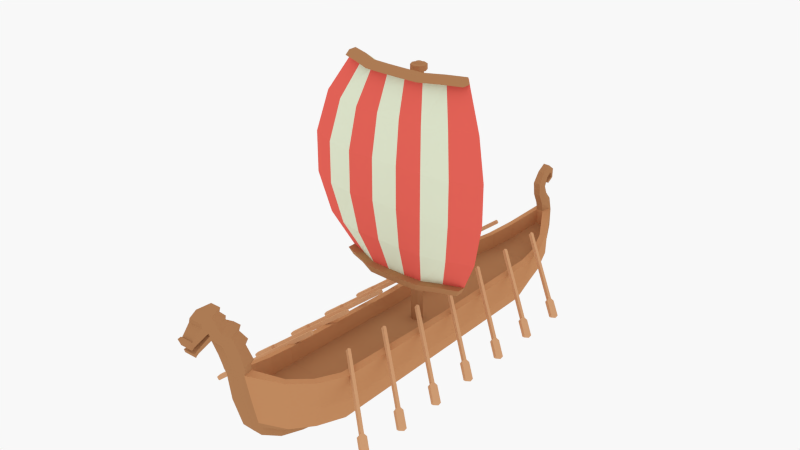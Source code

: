 # Source: Viking_boat.blend  (saved by Blender 2.76.0; exported with 4.5.12 LTS)
import bpy
from mathutils import Matrix  # noqa: F401  (used for matrix-valued properties, if any)

bpy.ops.wm.read_factory_settings(use_empty=True)
scene = bpy.context.scene
scene.name = 'Scene'

# ---- collections
col_collection_1 = bpy.data.collections.new('Collection 1'); scene.collection.children.link(col_collection_1)

# ---- materials (node trees are filled in below, after node groups)
mat_white = bpy.data.materials.new('White')
mat_white.alpha_threshold = 0.0
mat_white.diffuse_color = (0.7481, 0.8, 0.6152, 1.0)
mat_white.roughness = 0.5
mat_red = bpy.data.materials.new('Red')
mat_red.alpha_threshold = 0.0
mat_red.diffuse_color = (0.8, 0.1291, 0.0995, 1.0)
mat_red.roughness = 0.5
mat_darkwood = bpy.data.materials.new('DarkWood')
mat_darkwood.alpha_threshold = 0.0
mat_darkwood.diffuse_color = (0.4397, 0.2122, 0.09531, 1.0)
mat_darkwood.roughness = 0.5
mat_wood = bpy.data.materials.new('Wood')
mat_wood.alpha_threshold = 0.0
mat_wood.diffuse_color = (0.5583, 0.2664, 0.1195, 1.0)
mat_wood.roughness = 0.5
mat_lightwood = bpy.data.materials.new('LightWood')
mat_lightwood.alpha_threshold = 0.0
mat_lightwood.diffuse_color = (0.6584, 0.3613, 0.1878, 1.0)
mat_lightwood.roughness = 0.5

# ---- material node trees

# ---- world
world_world = bpy.data.worlds.new('World'); scene.world = world_world
world_world.color = (0.9404, 0.9404, 0.9404)
world_world.use_sun_shadow = False
world_world.sun_shadow_jitter_overblur = 0.0
world_world.cycles.sampling_method = 'MANUAL'
world_world.cycles.sample_map_resolution = 256

# ---- meshes
me_plane = bpy.data.meshes.new('Plane')
me_plane.from_pydata([(1.713, -0.3411, 2.83), (-1.713, -0.3411, 2.83), (1.713, -0.3411, -2.83), (-1.713, -0.3411, -2.83), (1.223, -0.518, 2.83), (0.734, -0.7596, 2.83), (0.2447, -0.7797, 2.83), (-0.2447, -0.7797, 2.83), (-0.734, -0.7596, 2.83), (-1.223, -0.518, 2.83), (-1.223, -0.518, -2.83), (-0.734, -0.7596, -2.83), (-0.2447, -0.7797, -2.83), (0.2447, -0.7797, -2.83), (0.734, -0.7596, -2.83), (1.223, -0.518, -2.83), (2.329, -0.711, -1.698), (2.612, -0.8716, -0.5661), (2.612, -0.8716, 0.5661), (2.329, -0.711, 1.698), (-2.329, -0.711, 1.698), (-2.612, -0.8716, 0.5661), (-2.612, -0.8716, -0.5661), (-2.329, -0.711, -1.698), (1.663, -0.99, 1.698), (1.866, -1.195, 0.5661), (1.866, -1.195, -0.5661), (1.663, -0.99, -1.698), (0.998, -1.15, 1.698), (1.119, -1.31, 0.5661), (1.119, -1.31, -0.5661), (0.998, -1.15, -1.698), (0.3327, -1.15, 1.698), (0.3731, -1.31, 0.5661), (0.3731, -1.31, -0.5661), (0.3327, -1.15, -1.698), (-0.3327, -1.15, 1.698), (-0.3731, -1.31, 0.5661), (-0.3731, -1.31, -0.5661), (-0.3327, -1.15, -1.698), (-0.998, -1.15, 1.698), (-1.119, -1.31, 0.5661), (-1.119, -1.31, -0.5661), (-0.998, -1.15, -1.698), (-1.663, -0.99, 1.698), (-1.866, -1.195, 0.5661), (-1.866, -1.195, -0.5661), (-1.663, -0.99, -1.698), (1.793, -0.3895, 2.682), (-1.793, -0.3895, 2.682), (1.281, -0.5798, 2.682), (0.7686, -0.8106, 2.682), (0.2562, -0.8282, 2.682), (-0.2562, -0.8282, 2.682), (-0.7686, -0.8106, 2.682), (-1.281, -0.5798, 2.682), (-1.825, -0.4084, -2.624), (1.303, -0.6039, -2.624), (0.7821, -0.8305, -2.624), (0.2607, -0.847, -2.624), (-0.2607, -0.847, -2.624), (-0.7821, -0.8305, -2.624), (-1.303, -0.6039, -2.624), (1.825, -0.4084, -2.624), (1.657, -0.2326, 2.733), (-1.657, -0.2326, 2.733), (1.656, -0.2327, -2.733), (-1.656, -0.2327, -2.733), (1.16, -0.411, 2.735), (0.6965, -0.639, 2.746), (0.2414, -0.6506, 2.759), (-0.2414, -0.6506, 2.759), (-0.6965, -0.639, 2.746), (-1.16, -0.411, 2.735), (-1.16, -0.4108, -2.735), (-0.6971, -0.6389, -2.747), (-0.2415, -0.6506, -2.759), (0.2415, -0.6506, -2.759), (0.6971, -0.6389, -2.747), (1.16, -0.4108, -2.735), (2.261, -0.5953, -1.626), (2.537, -0.7476, -0.5418), (2.537, -0.7476, 0.5418), (2.261, -0.5952, 1.626), (-2.261, -0.5952, 1.626), (-2.537, -0.7476, 0.5418), (-2.537, -0.7476, -0.5418), (-2.261, -0.5953, -1.626), (1.607, -0.8696, 1.627), (1.81, -1.063, 0.5427), (1.81, -1.063, -0.5427), (1.607, -0.8695, -1.627), (0.9737, -1.019, 1.638), (1.102, -1.171, 0.5472), (1.102, -1.171, -0.5472), (0.974, -1.019, -1.638), (0.332, -1.015, 1.646), (0.3731, -1.17, 0.5497), (0.3731, -1.17, -0.5497), (0.332, -1.015, -1.646), (-0.332, -1.015, 1.646), (-0.3731, -1.17, 0.5497), (-0.3731, -1.17, -0.5497), (-0.332, -1.015, -1.646), (-0.9737, -1.019, 1.638), (-1.102, -1.171, 0.5472), (-1.102, -1.171, -0.5472), (-0.974, -1.019, -1.638), (-1.607, -0.8696, 1.627), (-1.81, -1.063, 0.5427), (-1.81, -1.063, -0.5427), (-1.607, -0.8695, -1.627), (1.735, -0.2821, 2.584), (-1.735, -0.2821, 2.584), (1.221, -0.4711, 2.587), (0.7348, -0.6892, 2.598), (0.2538, -0.699, 2.611), (-0.2538, -0.699, 2.611), (-0.7348, -0.6892, 2.598), (-1.221, -0.4711, 2.587), (-1.766, -0.3011, -2.526), (1.244, -0.495, -2.53), (0.7488, -0.709, -2.541), (0.2584, -0.7178, -2.553), (-0.2584, -0.7178, -2.553), (-0.7488, -0.709, -2.541), (-1.244, -0.495, -2.53), (1.766, -0.3011, -2.526), (1.793, -0.6231, 2.682), (1.713, -0.5747, 2.83), (-1.223, -0.7517, 2.83), (-1.713, -0.5747, 2.83), (-1.825, -0.642, -2.624), (-1.713, -0.5747, -2.83), (1.223, -0.7517, -2.83), (1.713, -0.5747, -2.83), (1.223, -0.7517, 2.83), (0.734, -0.9932, 2.83), (0.2447, -1.013, 2.83), (-0.2447, -1.013, 2.83), (-0.734, -0.9932, 2.83), (-1.223, -0.7517, -2.83), (-0.734, -0.9932, -2.83), (-0.2447, -1.013, -2.83), (0.2447, -1.013, -2.83), (0.734, -0.9932, -2.83), (1.303, -0.8375, -2.624), (0.7821, -1.064, -2.624), (0.2607, -1.081, -2.624), (-0.2607, -1.081, -2.624), (-0.7821, -1.064, -2.624), (-1.303, -0.8375, -2.624), (-1.793, -0.6231, 2.682), (1.281, -0.8135, 2.682), (0.7686, -1.044, 2.682), (0.2562, -1.062, 2.682), (-0.2562, -1.062, 2.682), (-0.7686, -1.044, 2.682), (-1.281, -0.8135, 2.682), (1.825, -0.642, -2.624)], [], [(52, 51, 154, 155), (60, 61, 150, 149), (11, 12, 143, 142), (51, 50, 153, 154), (61, 62, 151, 150), (10, 11, 142, 141), (50, 48, 128, 153), (54, 55, 44, 40), (40, 44, 45, 41), (41, 45, 46, 42), (42, 46, 47, 43), (53, 54, 40, 36), (36, 40, 41, 37), (37, 41, 42, 38), (38, 42, 43, 39), (52, 53, 36, 32), (32, 36, 37, 33), (33, 37, 38, 34), (34, 38, 39, 35), (51, 52, 32, 28), (28, 32, 33, 29), (29, 33, 34, 30), (30, 34, 35, 31), (50, 51, 28, 24), (24, 28, 29, 25), (25, 29, 30, 26), (26, 30, 31, 27), (48, 50, 24, 19), (19, 24, 25, 18), (18, 25, 26, 17), (17, 26, 27, 16), (55, 49, 20, 44), (44, 20, 21, 45), (45, 21, 22, 46), (46, 22, 23, 47), (2, 63, 159, 135), (3, 10, 141, 133), (49, 55, 158, 152), (8, 9, 130, 140), (7, 8, 140, 139), (6, 7, 139, 138), (5, 6, 138, 137), (43, 47, 62, 61), (39, 43, 61, 60), (35, 39, 60, 59), (31, 35, 59, 58), (27, 31, 58, 57), (16, 27, 57, 63), (47, 23, 56, 62), (74, 67, 120, 126), (66, 79, 121, 127), (79, 78, 122, 121), (78, 77, 123, 122), (77, 76, 124, 123), (76, 75, 125, 124), (75, 74, 126, 125), (104, 108, 119, 118), (105, 109, 108, 104), (106, 110, 109, 105), (107, 111, 110, 106), (100, 104, 118, 117), (101, 105, 104, 100), (102, 106, 105, 101), (103, 107, 106, 102), (96, 100, 117, 116), (97, 101, 100, 96), (98, 102, 101, 97), (99, 103, 102, 98), (92, 96, 116, 115), (93, 97, 96, 92), (94, 98, 97, 93), (95, 99, 98, 94), (88, 92, 115, 114), (89, 93, 92, 88), (90, 94, 93, 89), (91, 95, 94, 90), (83, 88, 114, 112), (82, 89, 88, 83), (81, 90, 89, 82), (80, 91, 90, 81), (108, 84, 113, 119), (109, 85, 84, 108), (110, 86, 85, 109), (111, 87, 86, 110), (119, 113, 65, 73), (112, 114, 68, 64), (114, 115, 69, 68), (115, 116, 70, 69), (116, 117, 71, 70), (117, 118, 72, 71), (118, 119, 73, 72), (125, 126, 111, 107), (124, 125, 107, 103), (123, 124, 103, 99), (122, 123, 99, 95), (121, 122, 95, 91), (127, 121, 91, 80), (126, 120, 87, 111), (0, 48, 112, 64), (1, 9, 73, 65), (3, 56, 120, 67), (2, 15, 79, 66), (4, 0, 64, 68), (5, 4, 68, 69), (6, 5, 69, 70), (7, 6, 70, 71), (8, 7, 71, 72), (9, 8, 72, 73), (10, 3, 67, 74), (11, 10, 74, 75), (12, 11, 75, 76), (13, 12, 76, 77), (14, 13, 77, 78), (15, 14, 78, 79), (16, 63, 127, 80), (17, 16, 80, 81), (18, 17, 81, 82), (19, 18, 82, 83), (20, 49, 113, 84), (21, 20, 84, 85), (22, 21, 85, 86), (23, 22, 86, 87), (48, 19, 83, 112), (49, 1, 65, 113), (56, 23, 87, 120), (63, 2, 66, 127), (151, 132, 133, 141), (159, 146, 134, 135), (146, 147, 145, 134), (147, 148, 144, 145), (148, 149, 143, 144), (149, 150, 142, 143), (150, 151, 141, 142), (130, 131, 152, 158), (129, 136, 153, 128), (136, 137, 154, 153), (137, 138, 155, 154), (138, 139, 156, 155), (139, 140, 157, 156), (140, 130, 158, 157), (12, 13, 144, 143), (59, 60, 149, 148), (48, 0, 129, 128), (53, 52, 155, 156), (13, 14, 145, 144), (58, 59, 148, 147), (9, 1, 131, 130), (54, 53, 156, 157), (14, 15, 134, 145), (57, 58, 147, 146), (56, 3, 133, 132), (55, 54, 157, 158), (1, 49, 152, 131), (63, 57, 146, 159), (15, 2, 135, 134), (62, 56, 132, 151), (0, 4, 136, 129), (4, 5, 137, 136)])
me_plane.polygons.foreach_set('material_index', [2, 2, 2, 2, 2, 2, 2, 0, 0, 0, 0, 1, 1, 1, 1, 0, 0, 0, 0, 1, 1, 1, 1, 0, 0, 0, 0, 1, 1, 1, 1, 1, 1, 1, 1, 2, 2, 2, 2, 2, 2, 2, 0, 1, 0, 1, 0, 1, 1, 1, 1, 0, 1, 0, 1, 0, 0, 0, 0, 0, 1, 1, 1, 1, 0, 0, 0, 0, 1, 1, 1, 1, 0, 0, 0, 0, 1, 1, 1, 1, 1, 1, 1, 1, 1, 1, 0, 1, 0, 1, 0, 0, 1, 0, 1, 0, 1, 1, 1, 1, 1, 1, 1, 0, 1, 0, 1, 0, 1, 0, 1, 0, 1, 0, 1, 1, 1, 1, 1, 1, 1, 1, 1, 1, 1, 1, 2, 2, 2, 2, 2, 2, 2, 2, 2, 2, 2, 2, 2, 2, 2, 2, 2, 2, 2, 2, 2, 2, 2, 2, 2, 2, 2, 2, 2, 2, 2, 2])
me_plane.materials.append(mat_white)
me_plane.materials.append(mat_red)
me_plane.materials.append(mat_darkwood)
me_plane.use_remesh_preserve_volume = False
me_plane.use_remesh_preserve_attributes = False
me_plane.use_mirror_vertex_groups = False
me_plane.update()
me_cylinder = bpy.data.meshes.new('Cylinder')
me_cylinder.from_pydata([(0.1359, 0.04125, 0.05181), (0.7729, 0.04125, 0.2887), (0.7729, -3.639, 0.2887), (0.1904, -3.638, 0.05181), (0.7729, 3.721, 0.2887), (1.03, -3.73, 1.002), (0.1418, -3.638, -0.05107), (0.08739, 0.04125, -0.05107), (0.6247, -4.499, 0.4539), (0.1904, 3.721, 0.05181), (1.03, 3.721, 0.8671), (1.03, 0.04125, 0.8671), (0.8816, -4.613, 1.194), (0.1418, 3.721, -0.05107), (0.1429, -4.482, 0.1041), (-0.1418, -3.638, -0.05107), (-0.08739, 0.04125, -0.05107), (0.1915, -4.486, 0.267), (0.6247, 4.565, 0.4539), (0.8816, 4.565, 0.9263), (1.03, 3.721, 1.527), (1.03, 0.04125, 1.527), (1.03, -3.759, 1.682), (0.8816, -4.651, 1.886), (-0.1418, 3.721, -0.05107), (0.1429, 4.565, 0.1041), (-0.1429, -4.482, 0.1041), (-0.1359, 0.04125, 0.05181), (-0.1904, -3.638, 0.05181), (0.4359, -5.235, 0.6956), (0.6457, -5.342, 1.502), (0.1915, 4.565, 0.267), (0.8816, 4.565, 1.527), (0.8382, 3.768, 1.548), (0.8382, 0.04125, 1.548), (0.6457, -5.436, 2.179), (-0.1904, 3.721, 0.05181), (-0.1429, 4.565, 0.1041), (0.1486, -5.214, 0.3451), (-0.1486, -5.214, 0.3451), (-0.7729, -3.639, 0.2887), (0.1972, -5.223, 0.5422), (0.4359, 5.294, 0.6948), (0.6457, 5.294, 1.081), (0.6457, 5.294, 1.684), (0.7064, 4.518, 1.548), (0.8382, 3.768, 1.094), (0.8382, 0.04125, 1.094), (0.8382, -3.814, 1.728), (0.7064, -4.604, 1.908), (-0.7729, 3.721, 0.2887), (-0.1486, 5.294, 0.3451), (0.1486, 5.294, 0.3451), (0.1368, -5.819, 0.7307), (-0.1368, -5.819, 0.7307), (-0.1915, -4.486, 0.267), (-0.7729, 0.04125, 0.2887), (-0.6247, -4.499, 0.4539), (0.1985, -5.944, 1.178), (0.2184, -6.119, 1.886), (0.1959, -6.258, 2.643), (0.1972, 5.294, 0.5422), (0.2184, 6.054, 1.596), (0.1959, 6.096, 2.096), (0.4967, 5.166, 1.688), (0.7064, 4.518, 1.094), (-0.8382, 0.04125, 1.094), (-0.1463, 0.04125, 1.094), (-0.1, 0.1529, 1.094), (0.01163, 0.1992, 1.094), (0.1233, 0.1529, 1.094), (0.1695, 0.04125, 1.094), (-0.8382, 3.768, 1.094), (0.8382, -3.794, 1.243), (0.4967, -5.308, 2.182), (-0.6247, 4.565, 0.4539), (-0.1915, 4.565, 0.267), (-0.1368, 5.89, 0.7307), (0.1368, 5.89, 0.7307), (0.1499, -6.097, 1.064), (-0.1499, -6.097, 1.064), (-0.1972, -5.223, 0.5422), (-1.03, -3.73, 1.002), (-0.8816, -4.613, 1.194), (0.1853, -5.846, 0.9879), (0.1985, 5.992, 1.161), (0.09693, 5.879, 2.054), (0.4967, 5.166, 1.233), (-0.7064, 4.518, 1.094), (-0.8382, 3.768, 1.548), (-0.8382, 0.04125, 1.548), (-0.8382, -3.794, 1.243), (0.1233, -0.0704, 1.098), (0.01163, -0.1166, 1.1), (-0.1, -0.0704, 1.098), (0.7064, -4.582, 1.382), (-1.03, 0.04125, 0.8671), (-1.03, 3.721, 0.8671), (-0.8816, 4.565, 0.9263), (-0.1972, 5.294, 0.5422), (-0.1499, 6.15, 1.058), (0.1499, 6.15, 1.058), (0.1698, -6.345, 1.904), (-0.1698, -6.345, 1.904), (-0.1853, -5.846, 0.9879), (-0.4359, -5.235, 0.6956), (-0.6457, -5.342, 1.502), (0.1473, -6.467, 2.682), (0.09693, -5.94, 2.594), (0.1853, 5.902, 0.9879), (0.1698, 6.212, 1.493), (0.1473, 6.254, 1.993), (0.132, 6.033, 2.376), (0.09693, 5.879, 1.6), (-0.4967, 5.166, 1.233), (-0.7064, 4.518, 1.548), (-1.03, 3.721, 1.527), (-1.03, 0.04125, 1.527), (-0.8382, -3.814, 1.728), (-0.7064, -4.582, 1.382), (0.4967, -5.23, 1.521), (-0.4359, 5.294, 0.6948), (-0.6457, 5.294, 1.081), (-0.1853, 5.902, 0.9879), (-0.1698, 6.212, 1.493), (-0.1473, -6.467, 2.682), (-0.1985, -5.944, 1.178), (-1.03, -3.759, 1.682), (-0.8816, -4.651, 1.886), (-0.6457, -5.436, 2.179), (0.2276, -6.258, 2.806), (0.1073, -5.951, 2.777), (-0.1473, 6.254, 1.993), (0.1328, 6.174, 2.401), (0.09958, 5.821, 2.315), (-0.09693, 5.879, 2.054), (-0.09693, 5.879, 1.6), (-0.4967, 5.166, 1.688), (-0.8816, 4.565, 1.527), (-0.7064, -4.604, 1.908), (-0.4967, -5.23, 1.521), (-0.6457, 5.294, 1.684), (-0.2184, 6.054, 1.596), (-0.1985, 5.992, 1.161), (0.1686, -6.516, 2.827), (-0.1686, -6.516, 2.827), (-0.2184, -6.119, 1.886), (-0.1959, -6.258, 2.643), (-0.09693, -5.94, 2.594), (-0.1073, -5.951, 2.777), (0.09693, -5.942, 1.888), (-0.1959, 6.096, 2.096), (-0.1328, 6.174, 2.401), (-0.09958, 5.821, 2.315), (0.1325, 5.853, 2.647), (0.1331, 5.972, 2.639), (-0.4967, -5.308, 2.182), (-0.09693, -5.942, 1.888), (0.1698, -6.526, 2.885), (-0.1698, -6.526, 2.885), (-0.2276, -6.258, 2.806), (0.2288, -6.268, 2.863), (0.1085, -5.865, 2.844), (-0.1085, -5.865, 2.844), (-0.1331, 5.972, 2.639), (0.09979, 5.669, 2.64), (-0.09979, 5.669, 2.64), (-0.132, 6.033, 2.376), (0.1701, -6.629, 3.23), (-0.1701, -6.629, 3.23), (-0.2288, -6.268, 2.863), (0.2291, -6.376, 3.284), (-0.1088, -6.073, 3.345), (0.1088, -6.073, 3.345), (-0.1333, 5.878, 2.877), (0.1333, 5.878, 2.877), (0.09992, 5.623, 3.018), (-0.09992, 5.623, 3.018), (-0.1325, 5.853, 2.647), (0.1327, 5.781, 2.939), (0.1701, -6.643, 3.272), (-0.1701, -6.643, 3.272), (-0.2291, -6.376, 3.284), (-0.08713, -5.971, 3.435), (0.08713, -5.971, 3.435), (-0.1296, 5.978, 3.133), (0.1296, 5.978, 3.133), (0.09624, 5.835, 3.309), (-0.09624, 5.835, 3.309), (-0.1327, 5.781, 2.939), (0.2292, -6.39, 3.325), (0.1705, -6.784, 3.665), (-0.1705, -6.784, 3.665), (-0.2292, -6.39, 3.325), (-0.1092, -6.229, 3.779), (0.1092, -6.229, 3.779), (-0.1276, 6.115, 3.244), (0.1276, 6.115, 3.244), (0.129, 5.928, 3.204), (0.09421, 6.1, 3.47), (-0.09421, 6.1, 3.47), (-0.129, 5.928, 3.204), (0.2295, -6.531, 3.718), (0.1739, -6.836, 3.717), (-0.1739, -6.836, 3.717), (-0.2295, -6.531, 3.718), (-0.1126, -6.176, 3.905), (0.1126, -6.176, 3.905), (-0.1083, 6.237, 3.164), (0.1083, 6.237, 3.164), (0.127, 6.115, 3.331), (0.08523, 6.337, 3.285), (-0.08523, 6.337, 3.285), (-0.127, 6.115, 3.331), (0.2329, -6.591, 3.799), (0.1883, -7.058, 3.976), (-0.1883, -7.058, 3.976), (-0.2329, -6.591, 3.799), (-0.127, -6.532, 4.15), (0.127, -6.532, 4.15), (-0.09121, 6.256, 3.05), (0.09121, 6.256, 3.05), (0.1079, 6.278, 3.208), (0.07667, 6.342, 3.001), (-0.07667, 6.342, 3.001), (-0.1079, 6.278, 3.208), (0.2473, -6.855, 4.052), (0.1422, -7.399, 3.8), (-0.1422, -7.399, 3.8), (-0.2473, -6.855, 4.052), (-0.1322, -6.598, 4.261), (0.1322, -6.598, 4.261), (-0.09034, 6.074, 2.952), (0.09034, 6.074, 2.952), (0.09093, 6.287, 3.029), (0.0758, 6.142, 2.88), (-0.0758, 6.142, 2.88), (-0.09093, 6.287, 3.029), (0.2525, -6.908, 4.179), (0.1473, -7.459, 3.877), (0.1055, -7.431, 3.732), (-0.1055, -7.431, 3.732), (-0.1473, -7.459, 3.877), (-0.2525, -6.908, 4.179), (-0.1357, -6.585, 4.342), (0.1357, -6.585, 4.342), (-0.09007, 6.098, 2.923), (0.09007, 6.098, 2.923), (0.1935, -7.107, 4.103), (0.1711, -7.538, 3.848), (0.119, -7.464, 3.711), (-0.119, -7.464, 3.711), (-0.1935, -7.107, 4.103), (-0.1711, -7.538, 3.848), (-0.1444, -6.755, 4.523), (0.1444, -6.755, 4.523), (0.256, -6.944, 4.266), (0.1659, -7.514, 3.762), (-0.1659, -7.514, 3.762), (-0.256, -6.944, 4.266), (-0.1421, -6.725, 4.614), (0.1421, -6.725, 4.614), (0.197, -7.141, 4.19), (-0.197, -7.141, 4.19), (-0.2647, -7.034, 4.479), (-0.2438, -7.063, 4.564), (0.2438, -7.063, 4.564), (0.2647, -7.034, 4.479), (0.1508, -7.513, 4.005), (-0.1508, -7.513, 4.005), (-0.1939, -7.293, 4.484), (0.1939, -7.293, 4.484), (0.2056, -7.31, 4.381), (-0.1595, -7.569, 4.146), (0.1595, -7.569, 4.146), (0.1724, -7.591, 3.974), (-0.1724, -7.591, 3.974), (-0.2056, -7.31, 4.381), (-0.1811, -7.646, 4.115), (0.1811, -7.646, 4.115), (-0.1794, -7.663, 4.158), (-0.1578, -7.586, 4.189), (0.1578, -7.586, 4.189), (0.1794, -7.663, 4.158), (0.5469, -3.336, 1.969), (0.5861, -3.265, 1.943), (2.059, -4.473, 0.8682), (2.019, -4.543, 0.8938), (2.083, -4.546, 0.9837), (0.6103, -3.338, 2.058), (0.5515, -3.3, 1.988), (0.567, -3.273, 1.978), (0.6495, -3.268, 2.033), (2.122, -4.476, 0.9582), (2.13, -4.454, 0.8187), (2.031, -4.631, 0.8826), (2.095, -4.633, 0.9726), (0.5948, -3.302, 2.049), (0.6103, -3.274, 2.039), (2.193, -4.457, 0.9086), (2.45, -4.716, 0.5853), (2.351, -4.893, 0.6493), (2.415, -4.896, 0.7392), (2.513, -4.719, 0.6752), (2.47, -4.763, 0.5976), (2.402, -4.884, 0.6414), (2.439, -4.886, 0.6941), (2.507, -4.765, 0.6503), (0.5469, -2.031, 1.969), (0.5861, -1.96, 1.943), (2.059, -3.168, 0.8682), (2.019, -3.239, 0.8938), (2.083, -3.242, 0.9837), (0.6103, -2.034, 2.058), (0.5515, -1.996, 1.988), (0.567, -1.968, 1.978), (0.6495, -1.963, 2.033), (2.122, -3.171, 0.9582), (2.13, -3.149, 0.8187), (2.031, -3.326, 0.8826), (2.095, -3.329, 0.9726), (0.5948, -1.998, 2.049), (0.6103, -1.97, 2.039), (2.193, -3.152, 0.9086), (2.45, -3.412, 0.5853), (2.351, -3.588, 0.6493), (2.415, -3.591, 0.7392), (2.513, -3.414, 0.6752), (2.47, -3.458, 0.5976), (2.402, -3.58, 0.6414), (2.439, -3.581, 0.6941), (2.507, -3.46, 0.6503), (0.5469, -0.7265, 1.969), (0.5861, -0.6559, 1.943), (2.059, -1.864, 0.8682), (2.019, -1.934, 0.8938), (2.083, -1.937, 0.9837), (0.6103, -0.7292, 2.058), (0.5515, -0.6914, 1.988), (0.567, -0.6636, 1.978), (0.6495, -0.6587, 2.033), (2.122, -1.867, 0.9582), (2.13, -1.845, 0.8187), (2.031, -2.022, 0.8826), (2.095, -2.024, 0.9726), (0.5948, -0.6933, 2.049), (0.6103, -0.6654, 2.039), (2.193, -1.848, 0.9086), (2.45, -2.107, 0.5853), (2.351, -2.284, 0.6493), (2.415, -2.287, 0.7392), (2.513, -2.11, 0.6752), (2.47, -2.154, 0.5976), (2.402, -2.275, 0.6414), (2.439, -2.277, 0.6941), (2.507, -2.156, 0.6503), (0.5469, 0.578, 1.969), (0.5861, 0.6486, 1.943), (2.059, -0.5593, 0.8682), (2.019, -0.6299, 0.8938), (2.083, -0.6326, 0.9837), (0.6103, 0.5753, 2.058), (0.5515, 0.6131, 1.988), (0.567, 0.6409, 1.978), (0.6495, 0.6458, 2.033), (2.122, -0.562, 0.9582), (2.13, -0.5403, 0.8187), (2.031, -0.717, 0.8826), (2.095, -0.7198, 0.9726), (0.5948, 0.6112, 2.049), (0.6103, 0.6391, 2.039), (2.193, -0.543, 0.9086), (2.45, -0.8026, 0.5853), (2.351, -0.9793, 0.6493), (2.415, -0.9821, 0.7392), (2.513, -0.8053, 0.6752), (2.47, -0.8495, 0.5976), (2.402, -0.9705, 0.6414), (2.439, -0.9721, 0.6941), (2.507, -0.8511, 0.6503), (0.5469, 1.882, 1.969), (0.5861, 1.953, 1.943), (2.059, 0.7452, 0.8682), (2.019, 0.6746, 0.8938), (2.083, 0.6719, 0.9837), (0.6103, 1.88, 2.058), (0.5515, 1.918, 1.988), (0.567, 1.945, 1.978), (0.6495, 1.95, 2.033), (2.122, 0.7425, 0.9582), (2.13, 0.7642, 0.8187), (2.031, 0.5875, 0.8826), (2.095, 0.5847, 0.9726), (0.5948, 1.916, 2.049), (0.6103, 1.944, 2.039), (2.193, 0.7615, 0.9086), (2.45, 0.5019, 0.5853), (2.351, 0.3252, 0.6493), (2.415, 0.3224, 0.7392), (2.513, 0.4992, 0.6752), (2.47, 0.455, 0.5976), (2.402, 0.334, 0.6414), (2.439, 0.3324, 0.6941), (2.507, 0.4534, 0.6503), (0.5469, 3.187, 1.969), (0.5861, 3.258, 1.943), (2.059, 2.05, 0.8682), (2.019, 1.979, 0.8938), (2.083, 1.976, 0.9837), (0.6103, 3.184, 2.058), (0.5515, 3.222, 1.988), (0.567, 3.25, 1.978), (0.6495, 3.255, 2.033), (2.122, 2.047, 0.9582), (2.13, 2.069, 0.8187), (2.031, 1.892, 0.8826), (2.095, 1.889, 0.9726), (0.5948, 3.22, 2.049), (0.6103, 3.248, 2.039), (2.193, 2.066, 0.9086), (2.45, 1.806, 0.5853), (2.351, 1.63, 0.6493), (2.415, 1.627, 0.7392), (2.513, 1.804, 0.6752), (2.47, 1.76, 0.5976), (2.402, 1.638, 0.6414), (2.439, 1.637, 0.6941), (2.507, 1.758, 0.6503), (0.5469, 4.491, 1.969), (0.5861, 4.562, 1.943), (2.059, 3.354, 0.8682), (2.019, 3.284, 0.8938), (2.083, 3.281, 0.9837), (0.6103, 4.489, 2.058), (0.5515, 4.527, 1.988), (0.567, 4.554, 1.978), (0.6495, 4.559, 2.033), (2.122, 3.351, 0.9582), (2.13, 3.373, 0.8187), (2.031, 3.196, 0.8826), (2.095, 3.194, 0.9726), (0.5948, 4.525, 2.049), (0.6103, 4.553, 2.039), (2.193, 3.37, 0.9086), (2.45, 3.111, 0.5853), (2.351, 2.934, 0.6493), (2.415, 2.931, 0.7392), (2.513, 3.108, 0.6752), (2.47, 3.064, 0.5976), (2.402, 2.943, 0.6414), (2.439, 2.941, 0.6941), (2.507, 3.062, 0.6503), (-0.5469, -3.336, 1.969), (-2.019, -4.543, 0.8938), (-2.059, -4.473, 0.8682), (-0.5861, -3.265, 1.943), (-0.567, -3.273, 1.978), (-0.5515, -3.3, 1.988), (-2.083, -4.546, 0.9837), (-0.6103, -3.338, 2.058), (-2.031, -4.631, 0.8826), (-2.13, -4.454, 0.8187), (-0.6495, -3.268, 2.033), (-2.122, -4.476, 0.9582), (-0.6103, -3.274, 2.039), (-0.5948, -3.302, 2.049), (-2.095, -4.633, 0.9726), (-2.351, -4.893, 0.6493), (-2.45, -4.716, 0.5853), (-2.193, -4.457, 0.9086), (-2.415, -4.896, 0.7392), (-2.402, -4.884, 0.6414), (-2.47, -4.763, 0.5976), (-2.513, -4.719, 0.6752), (-2.439, -4.886, 0.6941), (-2.507, -4.765, 0.6503), (-0.5469, -2.031, 1.969), (-2.019, -3.239, 0.8938), (-2.059, -3.168, 0.8682), (-0.5861, -1.96, 1.943), (-0.567, -1.968, 1.978), (-0.5515, -1.996, 1.988), (-2.083, -3.242, 0.9837), (-0.6103, -2.034, 2.058), (-2.031, -3.326, 0.8826), (-2.13, -3.149, 0.8187), (-0.6495, -1.963, 2.033), (-2.122, -3.171, 0.9582), (-0.6103, -1.97, 2.039), (-0.5948, -1.998, 2.049), (-2.095, -3.329, 0.9726), (-2.351, -3.588, 0.6493), (-2.45, -3.412, 0.5853), (-2.193, -3.152, 0.9086), (-2.415, -3.591, 0.7392), (-2.402, -3.58, 0.6414), (-2.47, -3.458, 0.5976), (-2.513, -3.414, 0.6752), (-2.439, -3.581, 0.6941), (-2.507, -3.46, 0.6503), (-0.5469, -0.7265, 1.969), (-2.019, -1.934, 0.8938), (-2.059, -1.864, 0.8682), (-0.5861, -0.6559, 1.943), (-0.567, -0.6636, 1.978), (-0.5515, -0.6914, 1.988), (-2.083, -1.937, 0.9837), (-0.6103, -0.7292, 2.058), (-2.031, -2.022, 0.8826), (-2.13, -1.845, 0.8187), (-0.6495, -0.6587, 2.033), (-2.122, -1.867, 0.9582), (-0.6103, -0.6654, 2.039), (-0.5948, -0.6933, 2.049), (-2.095, -2.024, 0.9726), (-2.351, -2.284, 0.6493), (-2.45, -2.107, 0.5853), (-2.193, -1.848, 0.9086), (-2.415, -2.287, 0.7392), (-2.402, -2.275, 0.6414), (-2.47, -2.154, 0.5976), (-2.513, -2.11, 0.6752), (-2.439, -2.277, 0.6941), (-2.507, -2.156, 0.6503), (-0.5469, 0.578, 1.969), (-2.019, -0.6299, 0.8938), (-2.059, -0.5593, 0.8682), (-0.5861, 0.6486, 1.943), (-0.567, 0.6409, 1.978), (-0.5515, 0.6131, 1.988), (-2.083, -0.6326, 0.9837), (-0.6103, 0.5753, 2.058), (-2.031, -0.717, 0.8826), (-2.13, -0.5403, 0.8187), (-0.6495, 0.6458, 2.033), (-2.122, -0.562, 0.9582), (-0.6103, 0.6391, 2.039), (-0.5948, 0.6112, 2.049), (-2.095, -0.7198, 0.9726), (-2.351, -0.9793, 0.6493), (-2.45, -0.8026, 0.5853), (-2.193, -0.543, 0.9086), (-2.415, -0.9821, 0.7392), (-2.402, -0.9705, 0.6414), (-2.47, -0.8495, 0.5976), (-2.513, -0.8053, 0.6752), (-2.439, -0.9721, 0.6941), (-2.507, -0.8511, 0.6503), (-0.5469, 1.882, 1.969), (-2.019, 0.6746, 0.8938), (-2.059, 0.7452, 0.8682), (-0.5861, 1.953, 1.943), (-0.567, 1.945, 1.978), (-0.5515, 1.918, 1.988), (-2.083, 0.6719, 0.9837), (-0.6103, 1.88, 2.058), (-2.031, 0.5875, 0.8826), (-2.13, 0.7642, 0.8187), (-0.6495, 1.95, 2.033), (-2.122, 0.7425, 0.9582), (-0.6103, 1.944, 2.039), (-0.5948, 1.916, 2.049), (-2.095, 0.5847, 0.9726), (-2.351, 0.3252, 0.6493), (-2.45, 0.5019, 0.5853), (-2.193, 0.7615, 0.9086), (-2.415, 0.3224, 0.7392), (-2.402, 0.334, 0.6414), (-2.47, 0.455, 0.5976), (-2.513, 0.4992, 0.6752), (-2.439, 0.3324, 0.6941), (-2.507, 0.4534, 0.6503), (-0.5469, 3.187, 1.969), (-2.019, 1.979, 0.8938), (-2.059, 2.05, 0.8682), (-0.5861, 3.258, 1.943), (-0.567, 3.25, 1.978), (-0.5515, 3.222, 1.988), (-2.083, 1.976, 0.9837), (-0.6103, 3.184, 2.058), (-2.031, 1.892, 0.8826), (-2.13, 2.069, 0.8187), (-0.6495, 3.255, 2.033), (-2.122, 2.047, 0.9582), (-0.6103, 3.248, 2.039), (-0.5948, 3.22, 2.049), (-2.095, 1.889, 0.9726), (-2.351, 1.63, 0.6493), (-2.45, 1.806, 0.5853), (-2.193, 2.066, 0.9086), (-2.415, 1.627, 0.7392), (-2.402, 1.638, 0.6414), (-2.47, 1.76, 0.5976), (-2.513, 1.804, 0.6752), (-2.439, 1.637, 0.6941), (-2.507, 1.758, 0.6503), (-0.5469, 4.491, 1.969), (-2.019, 3.284, 0.8938), (-2.059, 3.354, 0.8682), (-0.5861, 4.562, 1.943), (-0.567, 4.554, 1.978), (-0.5515, 4.527, 1.988), (-2.083, 3.281, 0.9837), (-0.6103, 4.489, 2.058), (-2.031, 3.196, 0.8826), (-2.13, 3.373, 0.8187), (-0.6495, 4.559, 2.033), (-2.122, 3.351, 0.9582), (-0.6103, 4.553, 2.039), (-0.5948, 4.525, 2.049), (-2.095, 3.194, 0.9726), (-2.351, 2.934, 0.6493), (-2.45, 3.111, 0.5853), (-2.193, 3.37, 0.9086), (-2.415, 2.931, 0.7392), (-2.402, 2.943, 0.6414), (-2.47, 3.064, 0.5976), (-2.513, 3.108, 0.6752), (-2.439, 2.941, 0.6941), (-2.507, 3.062, 0.6503), (-0.07838, 0.1313, 8.021), (-0.1157, 0.04125, 8.021), (-0.2013, 0.04125, 8.033), (-0.1389, 0.1918, 8.033), (0.01163, 0.1685, 8.021), (0.01163, 0.2541, 8.033), (-0.1378, 0.04125, 3.014), (-0.09403, 0.1469, 3.014), (-0.07838, -0.04875, 8.021), (-0.1389, -0.1093, 8.033), (-0.2, 0.04125, 8.174), (-0.138, 0.1909, 8.174), (0.1016, 0.1313, 8.021), (0.1622, 0.1918, 8.033), (0.01163, 0.1907, 3.014), (0.01163, 0.2529, 8.174), (-0.17, 0.2228, 2.998), (-0.2452, 0.04125, 2.998), (-0.09403, -0.06441, 3.014), (0.01163, -0.08604, 8.021), (0.01163, -0.1716, 8.033), (-0.138, -0.1084, 8.174), (-0.1149, 0.04125, 8.187), (-0.07786, 0.1307, 8.187), (0.1389, 0.04125, 8.021), (0.2245, 0.04125, 8.033), (0.1173, 0.1469, 3.014), (0.1613, 0.1909, 8.174), (0.01163, 0.298, 2.998), (0.01163, 0.1678, 8.187), (-0.17, -0.1403, 2.998), (-0.2465, 0.04125, 2.851), (-0.1709, 0.2238, 2.851), (0.01163, -0.1082, 3.014), (0.1016, -0.04875, 8.021), (0.1622, -0.1093, 8.033), (0.01163, -0.1704, 8.174), (-0.07786, -0.04824, 8.187), (-0.06756, 0.04125, 8.23), (-0.04437, 0.09725, 8.23), (0.1611, 0.04125, 3.014), (0.2233, 0.04125, 8.174), (0.1932, 0.2228, 2.998), (0.1011, 0.1307, 8.187), (0.01163, 0.2994, 2.851), (0.01163, 0.1204, 8.23), (0.01163, -0.2155, 2.998), (-0.1709, -0.1413, 2.851), (-0.09459, 0.1475, 2.835), (-0.1386, 0.04125, 2.835), (0.1173, -0.06441, 3.014), (0.1613, -0.1084, 8.174), (0.01163, -0.0853, 8.187), (-0.04437, -0.01474, 8.23), (0.06762, 0.09725, 8.23), (0.01163, -0.03794, 8.23), (0.06762, -0.01474, 8.23), (0.09082, 0.04125, 8.23), (0.2684, 0.04125, 2.998), (0.1382, 0.04125, 8.187), (0.1942, 0.2238, 2.851), (0.01163, 0.1915, 2.835), (0.1932, -0.1403, 2.998), (0.01163, -0.2169, 2.851), (-0.09459, -0.06497, 2.835), (0.1011, -0.04824, 8.187), (0.2698, 0.04125, 2.851), (0.1178, 0.1475, 2.835), (0.1942, -0.1413, 2.851), (0.01163, -0.109, 2.835), (0.1618, 0.04125, 2.835), (0.1178, -0.06497, 2.835)], [], [(1, 2, 3, 0), (1, 0, 9, 4), (2, 1, 11, 5), (0, 3, 6, 7), (2, 8, 17, 3), (1, 4, 10, 11), (5, 12, 8, 2), (0, 7, 13, 9), (6, 3, 17, 14), (6, 15, 16, 7), (11, 10, 20, 21), (11, 21, 22, 5), (7, 16, 24, 13), (14, 26, 15, 6), (27, 16, 15, 28), (8, 29, 41, 17), (12, 30, 29, 8), (31, 18, 4, 9), (18, 19, 10, 4), (10, 19, 32, 20), (20, 33, 34, 21), (21, 34, 48, 22), (22, 23, 12, 5), (23, 35, 30, 12), (27, 36, 24, 16), (13, 24, 37, 25), (31, 9, 13, 25), (14, 17, 41, 38), (38, 39, 26, 14), (15, 26, 55, 28), (28, 40, 56, 27), (18, 31, 61, 42), (18, 42, 43, 19), (19, 43, 44, 32), (32, 45, 33, 20), (33, 46, 47, 34), (22, 48, 49, 23), (23, 49, 74, 35), (36, 27, 56, 50), (24, 36, 76, 37), (25, 37, 51, 52), (25, 52, 61, 31), (53, 54, 39, 38), (26, 39, 81, 55), (40, 28, 55, 57), (29, 58, 84, 41), (30, 59, 58, 29), (35, 60, 59, 30), (43, 42, 85, 62), (44, 43, 62, 63), (44, 64, 45, 32), (45, 65, 46, 33), (66, 67, 68, 69, 70, 71, 47, 46, 72), (48, 34, 47, 73), (50, 75, 76, 36), (37, 76, 99, 51), (52, 51, 77, 78), (38, 41, 84, 53), (79, 80, 54, 53), (39, 54, 104, 81), (40, 82, 96, 56), (57, 83, 82, 40), (35, 74, 108, 60), (42, 61, 109, 85), (63, 86, 64, 44), (64, 87, 65, 45), (72, 46, 65, 88), (89, 90, 66, 72), (66, 91, 73, 47, 71, 92, 93, 94, 67), (49, 48, 73, 95), (49, 95, 120, 74), (56, 96, 97, 50), (75, 50, 97, 98), (52, 78, 109, 61), (51, 99, 123, 77), (78, 77, 100, 101), (53, 84, 58, 79), (102, 103, 80, 79), (54, 80, 126, 104), (81, 105, 57, 55), (83, 57, 105, 106), (59, 102, 79, 58), (60, 107, 102, 59), (85, 101, 110, 62), (62, 110, 111, 63), (63, 112, 134, 86), (86, 113, 87, 64), (88, 65, 87, 114), (115, 89, 72, 88), (116, 117, 90, 89), (118, 91, 66, 90), (91, 119, 95, 73), (96, 117, 116, 97), (75, 121, 99, 76), (75, 98, 122, 121), (78, 101, 85, 109), (77, 123, 143, 100), (101, 100, 124, 110), (107, 125, 103, 102), (104, 126, 105, 81), (96, 82, 127, 117), (110, 124, 132, 111), (111, 133, 112, 63), (86, 135, 136, 113), (114, 87, 113, 136), (137, 115, 88, 114), (138, 116, 89, 115), (117, 127, 118, 90), (139, 119, 91, 118), (119, 140, 120, 95), (97, 116, 138, 98), (98, 138, 141, 122), (121, 143, 123, 99), (143, 142, 124, 100), (144, 145, 125, 107), (103, 125, 147, 146), (146, 126, 80, 103), (126, 146, 106, 105), (127, 82, 83, 128), (128, 83, 106, 129), (129, 106, 146, 147), (144, 107, 60, 130), (130, 60, 108, 131), (148, 149, 131, 108), (150, 108, 74, 120), (142, 151, 132, 124), (132, 152, 133, 111), (134, 153, 135, 86), (112, 154, 165, 134), (133, 155, 154, 112), (135, 137, 114, 136), (141, 138, 115, 137), (127, 128, 139, 118), (139, 156, 140, 119), (140, 157, 150, 120), (141, 151, 142, 122), (143, 121, 122, 142), (158, 159, 145, 144), (145, 160, 147, 125), (128, 129, 156, 139), (129, 147, 148, 156), (144, 130, 161, 158), (131, 162, 161, 130), (150, 157, 148, 108), (148, 147, 160, 149), (149, 163, 162, 131), (132, 151, 167, 152), (152, 164, 155, 133), (165, 166, 153, 134), (153, 167, 151, 135), (151, 141, 137, 135), (156, 148, 157, 140), (168, 169, 159, 158), (145, 159, 170, 160), (161, 171, 168, 158), (149, 160, 170, 163), (163, 172, 173, 162), (152, 167, 178, 164), (164, 174, 175, 155), (176, 177, 166, 165), (166, 178, 167, 153), (154, 179, 176, 165), (155, 175, 179, 154), (180, 181, 169, 168), (170, 159, 169, 182), (162, 173, 171, 161), (163, 170, 182, 172), (172, 183, 184, 173), (164, 178, 189, 174), (174, 185, 186, 175), (187, 188, 177, 176), (178, 166, 177, 189), (168, 171, 190, 180), (191, 192, 181, 180), (169, 181, 193, 182), (173, 184, 190, 171), (172, 182, 193, 183), (183, 194, 195, 184), (174, 189, 201, 185), (185, 196, 197, 186), (175, 186, 198, 179), (179, 198, 187, 176), (199, 200, 188, 187), (189, 177, 188, 201), (180, 190, 202, 191), (203, 204, 192, 191), (181, 192, 205, 193), (183, 193, 205, 194), (194, 206, 207, 195), (184, 195, 202, 190), (185, 201, 213, 196), (196, 208, 209, 197), (186, 197, 210, 198), (198, 210, 199, 187), (211, 212, 200, 199), (200, 213, 201, 188), (202, 214, 203, 191), (215, 216, 204, 203), (204, 217, 205, 192), (194, 205, 217, 206), (206, 218, 219, 207), (195, 207, 214, 202), (196, 213, 225, 208), (208, 220, 221, 209), (197, 209, 222, 210), (210, 222, 211, 199), (223, 224, 212, 211), (213, 200, 212, 225), (214, 226, 215, 203), (227, 228, 216, 215), (216, 229, 217, 204), (218, 230, 231, 219), (220, 232, 233, 221), (222, 234, 223, 211), (235, 236, 224, 223), (225, 212, 224, 237), (226, 214, 207, 219), (226, 238, 248, 215), (227, 215, 248, 239), (240, 241, 228, 227), (228, 242, 252, 216), (229, 216, 252, 243), (229, 218, 206, 217), (218, 229, 243, 230), (230, 244, 245, 231), (219, 231, 238, 226), (237, 220, 208, 225), (220, 237, 246, 232), (246, 247, 233, 232), (221, 233, 247, 234), (234, 222, 209, 221), (234, 247, 235, 223), (247, 246, 236, 235), (237, 224, 236, 246), (239, 249, 257, 227), (240, 227, 257, 250), (250, 251, 241, 240), (241, 251, 258, 228), (242, 228, 258, 253), (230, 243, 259, 244), (244, 254, 255, 245), (231, 245, 256, 238), (238, 256, 262, 248), (242, 239, 248, 252), (242, 253, 249, 239), (258, 251, 250, 257), (243, 252, 263, 259), (244, 259, 264, 254), (254, 260, 261, 255), (245, 255, 267, 256), (262, 263, 252, 248), (249, 253, 258, 257), (254, 264, 265, 260), (261, 260, 265, 266), (255, 261, 266, 267), (256, 267, 272, 262), (263, 262, 268, 269), (259, 263, 277, 264), (265, 270, 271, 266), (269, 273, 277, 263), (268, 262, 272, 274), (275, 276, 269, 268), (264, 277, 270, 265), (267, 266, 271, 272), (271, 270, 277, 272), (269, 276, 278, 273), (268, 274, 279, 275), (279, 278, 276, 275), (277, 273, 274, 272), (278, 280, 281, 273), (279, 274, 282, 283), (283, 280, 278, 279), (273, 281, 282, 274), (281, 280, 283, 282), (620, 621, 622, 623), (624, 620, 623, 625), (626, 621, 620, 627), (621, 628, 629, 622), (622, 630, 631, 623), (632, 624, 625, 633), (627, 620, 624, 634), (623, 631, 635, 625), (626, 627, 636, 637), (638, 628, 621, 626), (628, 639, 640, 629), (629, 641, 630, 622), (642, 643, 631, 630), (644, 632, 633, 645), (634, 624, 632, 646), (625, 635, 647, 633), (627, 634, 648, 636), (643, 649, 635, 631), (638, 626, 637, 650), (651, 637, 636, 652), (653, 639, 628, 638), (639, 654, 655, 640), (640, 656, 641, 629), (657, 642, 630, 641), (643, 642, 658, 659), (654, 644, 645, 655), (646, 632, 644, 660), (633, 647, 661, 645), (634, 646, 662, 648), (649, 663, 647, 635), (652, 636, 648, 664), (649, 643, 659, 665), (653, 638, 650, 666), (667, 650, 637, 651), (668, 669, 651, 652), (670, 654, 639, 653), (655, 671, 656, 640), (672, 657, 641, 656), (642, 657, 673, 658), (674, 665, 659, 658, 673, 675, 676, 677), (660, 644, 654, 670), (645, 661, 671, 655), (646, 660, 678, 662), (663, 679, 661, 647), (664, 648, 662, 680), (663, 649, 665, 674), (681, 668, 652, 664), (670, 653, 666, 682), (683, 666, 650, 667), (669, 684, 667, 651), (67, 669, 668, 68), (685, 672, 656, 671), (657, 672, 675, 673), (679, 663, 674, 677), (672, 685, 676, 675), (685, 679, 677, 676), (660, 670, 682, 678), (679, 685, 671, 661), (680, 662, 678, 686), (687, 681, 664, 680), (68, 668, 681, 69), (688, 682, 666, 683), (684, 689, 683, 667), (94, 684, 669, 67), (686, 678, 682, 688), (690, 687, 680, 686), (69, 681, 687, 70), (689, 691, 688, 683), (93, 689, 684, 94), (691, 690, 686, 688), (70, 687, 690, 71), (92, 691, 689, 93), (71, 690, 691, 92), (284, 285, 286, 287), (288, 289, 284, 287), (285, 284, 290, 291), (292, 293, 286, 285), (287, 286, 294, 295), (288, 287, 295, 296), (288, 293, 292, 289), (284, 289, 297, 290), (292, 285, 291, 298), (297, 298, 291, 290), (286, 293, 299, 294), (295, 294, 300, 301), (293, 288, 296, 299), (296, 295, 301, 302), (289, 292, 298, 297), (294, 299, 303, 300), (301, 300, 304, 305), (299, 296, 302, 303), (302, 301, 305, 306), (307, 304, 300, 303), (307, 306, 305, 304), (303, 302, 306, 307), (308, 309, 310, 311), (312, 313, 308, 311), (309, 308, 314, 315), (316, 317, 310, 309), (311, 310, 318, 319), (312, 311, 319, 320), (312, 317, 316, 313), (308, 313, 321, 314), (316, 309, 315, 322), (321, 322, 315, 314), (310, 317, 323, 318), (319, 318, 324, 325), (317, 312, 320, 323), (320, 319, 325, 326), (313, 316, 322, 321), (318, 323, 327, 324), (325, 324, 328, 329), (323, 320, 326, 327), (326, 325, 329, 330), (331, 328, 324, 327), (331, 330, 329, 328), (327, 326, 330, 331), (332, 333, 334, 335), (336, 337, 332, 335), (333, 332, 338, 339), (340, 341, 334, 333), (335, 334, 342, 343), (336, 335, 343, 344), (336, 341, 340, 337), (332, 337, 345, 338), (340, 333, 339, 346), (345, 346, 339, 338), (334, 341, 347, 342), (343, 342, 348, 349), (341, 336, 344, 347), (344, 343, 349, 350), (337, 340, 346, 345), (342, 347, 351, 348), (349, 348, 352, 353), (347, 344, 350, 351), (350, 349, 353, 354), (355, 352, 348, 351), (355, 354, 353, 352), (351, 350, 354, 355), (356, 357, 358, 359), (360, 361, 356, 359), (357, 356, 362, 363), (364, 365, 358, 357), (359, 358, 366, 367), (360, 359, 367, 368), (360, 365, 364, 361), (356, 361, 369, 362), (364, 357, 363, 370), (369, 370, 363, 362), (358, 365, 371, 366), (367, 366, 372, 373), (365, 360, 368, 371), (368, 367, 373, 374), (361, 364, 370, 369), (366, 371, 375, 372), (373, 372, 376, 377), (371, 368, 374, 375), (374, 373, 377, 378), (379, 376, 372, 375), (379, 378, 377, 376), (375, 374, 378, 379), (380, 381, 382, 383), (384, 385, 380, 383), (381, 380, 386, 387), (388, 389, 382, 381), (383, 382, 390, 391), (384, 383, 391, 392), (384, 389, 388, 385), (380, 385, 393, 386), (388, 381, 387, 394), (393, 394, 387, 386), (382, 389, 395, 390), (391, 390, 396, 397), (389, 384, 392, 395), (392, 391, 397, 398), (385, 388, 394, 393), (390, 395, 399, 396), (397, 396, 400, 401), (395, 392, 398, 399), (398, 397, 401, 402), (403, 400, 396, 399), (403, 402, 401, 400), (399, 398, 402, 403), (404, 405, 406, 407), (408, 409, 404, 407), (405, 404, 410, 411), (412, 413, 406, 405), (407, 406, 414, 415), (408, 407, 415, 416), (408, 413, 412, 409), (404, 409, 417, 410), (412, 405, 411, 418), (417, 418, 411, 410), (406, 413, 419, 414), (415, 414, 420, 421), (413, 408, 416, 419), (416, 415, 421, 422), (409, 412, 418, 417), (414, 419, 423, 420), (421, 420, 424, 425), (419, 416, 422, 423), (422, 421, 425, 426), (427, 424, 420, 423), (427, 426, 425, 424), (423, 422, 426, 427), (428, 429, 430, 431), (432, 433, 428, 431), (429, 428, 434, 435), (436, 437, 430, 429), (431, 430, 438, 439), (432, 431, 439, 440), (432, 437, 436, 433), (428, 433, 441, 434), (436, 429, 435, 442), (441, 442, 435, 434), (430, 437, 443, 438), (439, 438, 444, 445), (437, 432, 440, 443), (440, 439, 445, 446), (433, 436, 442, 441), (438, 443, 447, 444), (445, 444, 448, 449), (443, 440, 446, 447), (446, 445, 449, 450), (451, 448, 444, 447), (451, 450, 449, 448), (447, 446, 450, 451), (452, 453, 454, 455), (455, 456, 457, 452), (458, 453, 452, 459), (453, 460, 461, 454), (462, 455, 454, 463), (462, 464, 456, 455), (465, 457, 456, 464), (452, 457, 465, 459), (458, 459, 462, 463), (458, 466, 460, 453), (460, 467, 468, 461), (454, 461, 469, 463), (459, 465, 464, 462), (463, 469, 466, 458), (466, 470, 467, 460), (467, 471, 472, 468), (461, 468, 473, 469), (469, 473, 470, 466), (470, 474, 471, 467), (475, 472, 471, 474), (475, 473, 468, 472), (473, 475, 474, 470), (476, 477, 478, 479), (479, 480, 481, 476), (482, 477, 476, 483), (477, 484, 485, 478), (486, 479, 478, 487), (486, 488, 480, 479), (489, 481, 480, 488), (476, 481, 489, 483), (482, 483, 486, 487), (482, 490, 484, 477), (484, 491, 492, 485), (478, 485, 493, 487), (483, 489, 488, 486), (487, 493, 490, 482), (490, 494, 491, 484), (491, 495, 496, 492), (485, 492, 497, 493), (493, 497, 494, 490), (494, 498, 495, 491), (499, 496, 495, 498), (499, 497, 492, 496), (497, 499, 498, 494), (500, 501, 502, 503), (503, 504, 505, 500), (506, 501, 500, 507), (501, 508, 509, 502), (510, 503, 502, 511), (510, 512, 504, 503), (513, 505, 504, 512), (500, 505, 513, 507), (506, 507, 510, 511), (506, 514, 508, 501), (508, 515, 516, 509), (502, 509, 517, 511), (507, 513, 512, 510), (511, 517, 514, 506), (514, 518, 515, 508), (515, 519, 520, 516), (509, 516, 521, 517), (517, 521, 518, 514), (518, 522, 519, 515), (523, 520, 519, 522), (523, 521, 516, 520), (521, 523, 522, 518), (524, 525, 526, 527), (527, 528, 529, 524), (530, 525, 524, 531), (525, 532, 533, 526), (534, 527, 526, 535), (534, 536, 528, 527), (537, 529, 528, 536), (524, 529, 537, 531), (530, 531, 534, 535), (530, 538, 532, 525), (532, 539, 540, 533), (526, 533, 541, 535), (531, 537, 536, 534), (535, 541, 538, 530), (538, 542, 539, 532), (539, 543, 544, 540), (533, 540, 545, 541), (541, 545, 542, 538), (542, 546, 543, 539), (547, 544, 543, 546), (547, 545, 540, 544), (545, 547, 546, 542), (548, 549, 550, 551), (551, 552, 553, 548), (554, 549, 548, 555), (549, 556, 557, 550), (558, 551, 550, 559), (558, 560, 552, 551), (561, 553, 552, 560), (548, 553, 561, 555), (554, 555, 558, 559), (554, 562, 556, 549), (556, 563, 564, 557), (550, 557, 565, 559), (555, 561, 560, 558), (559, 565, 562, 554), (562, 566, 563, 556), (563, 567, 568, 564), (557, 564, 569, 565), (565, 569, 566, 562), (566, 570, 567, 563), (571, 568, 567, 570), (571, 569, 564, 568), (569, 571, 570, 566), (572, 573, 574, 575), (575, 576, 577, 572), (578, 573, 572, 579), (573, 580, 581, 574), (582, 575, 574, 583), (582, 584, 576, 575), (585, 577, 576, 584), (572, 577, 585, 579), (578, 579, 582, 583), (578, 586, 580, 573), (580, 587, 588, 581), (574, 581, 589, 583), (579, 585, 584, 582), (583, 589, 586, 578), (586, 590, 587, 580), (587, 591, 592, 588), (581, 588, 593, 589), (589, 593, 590, 586), (590, 594, 591, 587), (595, 592, 591, 594), (595, 593, 588, 592), (593, 595, 594, 590), (596, 597, 598, 599), (599, 600, 601, 596), (602, 597, 596, 603), (597, 604, 605, 598), (606, 599, 598, 607), (606, 608, 600, 599), (609, 601, 600, 608), (596, 601, 609, 603), (602, 603, 606, 607), (602, 610, 604, 597), (604, 611, 612, 605), (598, 605, 613, 607), (603, 609, 608, 606), (607, 613, 610, 602), (610, 614, 611, 604), (611, 615, 616, 612), (605, 612, 617, 613), (613, 617, 614, 610), (614, 618, 615, 611), (619, 616, 615, 618), (619, 617, 612, 616), (617, 619, 618, 614)])
me_cylinder.polygons.foreach_set('material_index', [0, 0, 1, 0, 0, 1, 1, 0, 0, 0, 1, 1, 0, 0, 0, 0, 1, 0, 1, 1, 1, 1, 1, 1, 0, 0, 0, 0, 0, 0, 0, 0, 1, 1, 1, 1, 1, 1, 0, 0, 0, 0, 0, 0, 0, 0, 1, 1, 1, 1, 1, 1, 0, 1, 0, 0, 0, 0, 0, 0, 1, 1, 1, 0, 1, 1, 0, 1, 0, 1, 1, 1, 1, 0, 0, 0, 0, 0, 0, 0, 1, 0, 0, 0, 0, 0, 1, 0, 1, 1, 1, 0, 1, 0, 1, 0, 0, 0, 0, 0, 1, 0, 0, 1, 0, 1, 1, 1, 1, 0, 1, 1, 0, 0, 0, 0, 0, 1, 1, 1, 1, 0, 0, 0, 1, 0, 0, 0, 0, 0, 1, 1, 1, 1, 0, 1, 1, 0, 0, 1, 1, 0, 0, 1, 0, 0, 0, 0, 0, 0, 1, 1, 0, 0, 0, 0, 0, 0, 0, 0, 0, 0, 0, 0, 0, 0, 0, 0, 0, 0, 0, 0, 0, 0, 0, 0, 0, 0, 0, 0, 0, 0, 0, 0, 0, 0, 0, 0, 0, 0, 0, 0, 0, 0, 0, 0, 0, 0, 0, 0, 0, 0, 0, 0, 0, 0, 0, 0, 0, 0, 0, 0, 0, 0, 0, 0, 0, 0, 0, 0, 0, 0, 0, 0, 0, 0, 0, 0, 0, 0, 0, 0, 0, 0, 0, 0, 0, 0, 0, 0, 0, 0, 0, 0, 0, 0, 0, 0, 0, 0, 0, 0, 0, 0, 0, 0, 0, 0, 0, 0, 0, 0, 0, 0, 0, 0, 0, 0, 0, 0, 0, 0, 0, 0, 0, 0, 0, 0, 0, 0, 0, 0, 0, 0, 0, 0, 0, 0, 0, 0, 0, 0, 0, 0, 0, 0, 0, 0, 0, 0, 0, 0, 0, 0, 0, 0, 0, 0, 0, 0, 0, 0, 0, 0, 0, 0, 0, 0, 0, 0, 0, 0, 0, 0, 0, 0, 0, 0, 0, 0, 0, 0, 0, 0, 0, 0, 0, 0, 0, 0, 0, 0, 0, 0, 0, 0, 0, 2, 2, 2, 2, 2, 2, 2, 2, 2, 2, 2, 2, 2, 2, 2, 2, 2, 2, 2, 2, 2, 2, 2, 2, 2, 2, 2, 2, 2, 2, 2, 2, 2, 2, 2, 2, 2, 2, 2, 2, 2, 2, 2, 2, 2, 2, 2, 2, 2, 2, 2, 2, 2, 2, 2, 2, 2, 2, 2, 2, 2, 2, 2, 2, 2, 2, 2, 2, 2, 2, 2, 2, 2, 2, 2, 2, 2, 2, 2, 2, 2, 2, 2, 2, 2, 2, 2, 2, 2, 2, 2, 2, 2, 2, 2, 2, 2, 2, 2, 2, 2, 2, 2, 2, 2, 2, 2, 2, 2, 2, 2, 2, 2, 2, 2, 2, 2, 2, 2, 2, 2, 2, 2, 2, 2, 2, 2, 2, 2, 2, 2, 2, 2, 2, 2, 2, 2, 2, 2, 2, 2, 2, 2, 2, 2, 2, 2, 2, 2, 2, 2, 2, 2, 2, 2, 2, 2, 2, 2, 2, 2, 2, 2, 2, 2, 2, 2, 2, 2, 2, 2, 2, 2, 2, 2, 2, 2, 2, 2, 2, 2, 2, 2, 2, 2, 2, 2, 2, 2, 2, 2, 2, 2, 2, 2, 2, 2, 2, 2, 2, 2, 2, 2, 2, 2, 2, 2, 2, 2, 2, 2, 2, 2, 2, 2, 2, 2, 2, 2, 2, 2, 2, 2, 2, 2, 2, 2, 2, 2, 2, 2, 2, 2, 2, 2, 2, 2, 2, 2, 2, 2, 2, 2, 2, 2, 2, 2, 2, 2, 2, 2, 2, 2, 2, 2, 2, 2, 2, 2, 2, 2, 2, 2, 2, 2, 2, 2, 2, 2, 2, 2, 2, 2, 2, 2, 2, 2, 2, 2, 2, 2, 2, 2, 2, 2, 2, 2, 2, 2, 2, 2, 2, 2, 2, 2, 2, 2, 2, 2, 2, 2, 2, 2, 2, 2, 2, 2, 2])
me_cylinder.materials.append(mat_darkwood)
me_cylinder.materials.append(mat_wood)
me_cylinder.materials.append(mat_lightwood)
me_cylinder.use_remesh_preserve_volume = False
me_cylinder.use_remesh_preserve_attributes = False
me_cylinder.use_mirror_vertex_groups = False
me_cylinder.update()

# ---- objects
ob_sail = bpy.data.objects.new('Sail', me_plane)
ob_viking_ship = bpy.data.objects.new('Viking Ship', me_cylinder)

# ---- transforms, parenting, visibility, modifiers, constraints
ob_sail.location = (0.007558, 0.02681, 1.648)
ob_sail.scale = (0.3, 0.3, 0.3)
ob_sail.lineart.crease_threshold = 0.0
ob_viking_ship.location = (0.00407, 0.01444, 0.003007)
ob_viking_ship.scale = (0.3, 0.3, 0.3)
ob_viking_ship.lineart.crease_threshold = 0.0

# ---- collection membership
col_collection_1.objects.link(ob_sail)
col_collection_1.objects.link(ob_viking_ship)

# ---- scene / render settings (as saved in the file)
scene.frame_start = 1; scene.frame_end = 250; scene.frame_set(1)
scene.render.engine = 'CYCLES'
scene.render.dither_intensity = 0.0
scene.cycles.use_denoising = False
scene.cycles.samples = 300
scene.cycles.sampling_pattern = 'TABULATED_SOBOL'
scene.cycles.light_sampling_threshold = 0.0
scene.cycles.use_adaptive_sampling = False
scene.cycles.use_light_tree = False
scene.cycles.blur_glossy = 0.0
scene.cycles.pixel_filter_type = 'GAUSSIAN'
scene.cycles.sample_clamp_indirect = 0.0
scene.view_settings.view_transform = 'Standard'
bpy.context.view_layer.update()

# ---- added for rendering (the .blend has no active camera): camera
cam_auto = bpy.data.cameras.new('AutoCamera')
cam_auto.lens = 50.0
cam_auto.sensor_width = 36.0
cam_auto.clip_end = 1000.0
ob_auto_camera = bpy.data.objects.new('AutoCamera', cam_auto)
scene.collection.objects.link(ob_auto_camera)
ob_auto_camera.location = (4.76183, -5.88896, 5.04568)
ob_auto_camera.rotation_euler = (1.09748, -7.21219e-08, 0.694738)
scene.camera = ob_auto_camera
bpy.context.view_layer.update()
